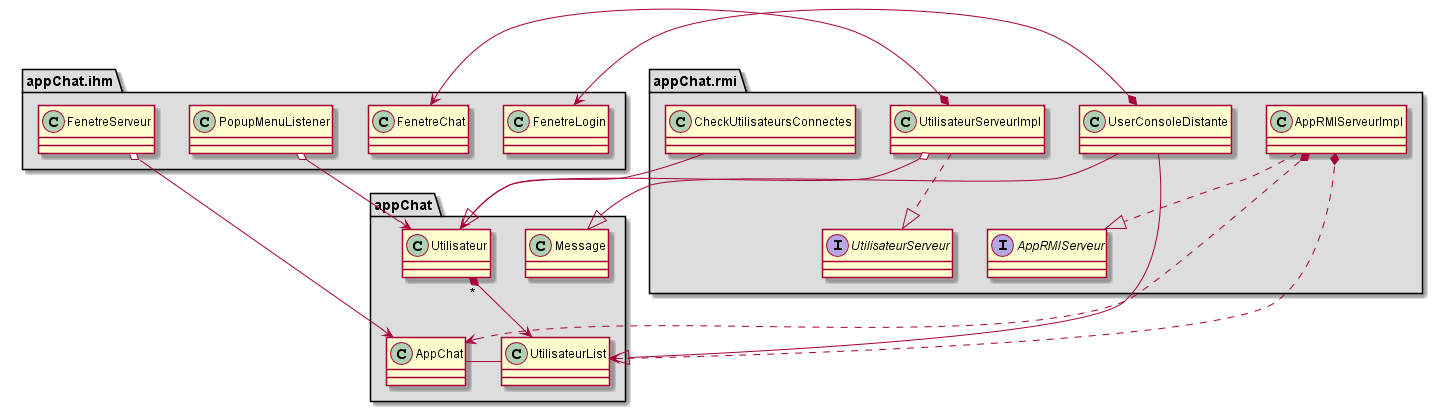

The diagram above was rendered by PlantUML. Its source (embedded in the PNG):
@startuml

package "appChat" #DDDDDD {
  AppChat - UtilisateurList 
  class Message {
}
  Utilisateur "*" *--> UtilisateurList
}  


package "appChat.ihm" #DDDDDD {
  class FenetreLogin { 
}
  class FenetreChat {
}
  class FenetreServeur {
}
  class PopupMenuListener {
}
}      
package "appChat.rmi" #DDDDDD {
  class UserConsoleDistante {
} 
  class UtilisateurServeurImpl {
} 
  interface UtilisateurServeur {
}  
  class AppRMIServeurImpl {
}
  interface AppRMIServeur {
} 
    class CheckUtilisateursConnectes {
}    

}

AppRMIServeurImpl ..|> AppRMIServeur
AppRMIServeurImpl *..> UtilisateurList
AppRMIServeurImpl *..> AppChat

CheckUtilisateursConnectes --|> Utilisateur
UserConsoleDistante --|> Message

UserConsoleDistante --|> UtilisateurList

UtilisateurServeurImpl o--> Utilisateur


UtilisateurServeurImpl ..|> UtilisateurServeur

UserConsoleDistante *--> FenetreLogin
FenetreChat <--* UtilisateurServeurImpl


FenetreServeur o--> AppChat
PopupMenuListener o--> Utilisateur




@enduml